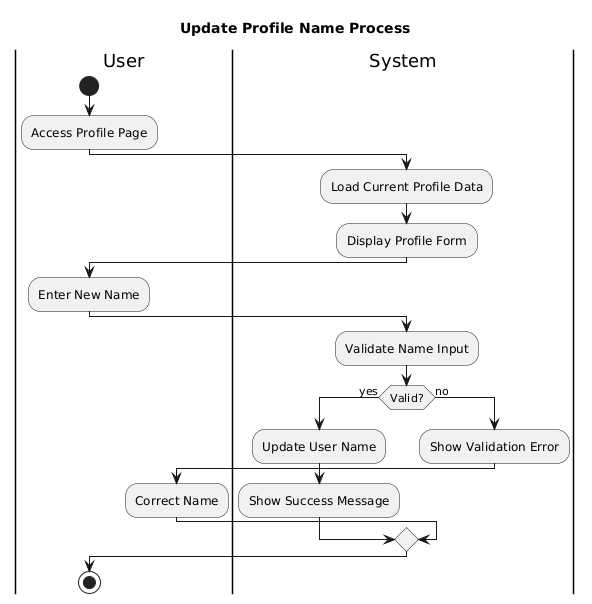

The diagram above was rendered by PlantUML. Its source (embedded in the PNG):
@startuml
title Update Profile Name Process

|User|
start
:Access Profile Page;

|System|
:Load Current Profile Data;
:Display Profile Form;

|User|
:Enter New Name;

|System|
:Validate Name Input;

if (Valid?) then (yes)
  :Update User Name;
  :Show Success Message;
else (no)
  :Show Validation Error;
  |User|
  :Correct Name;
endif

stop
@enduml